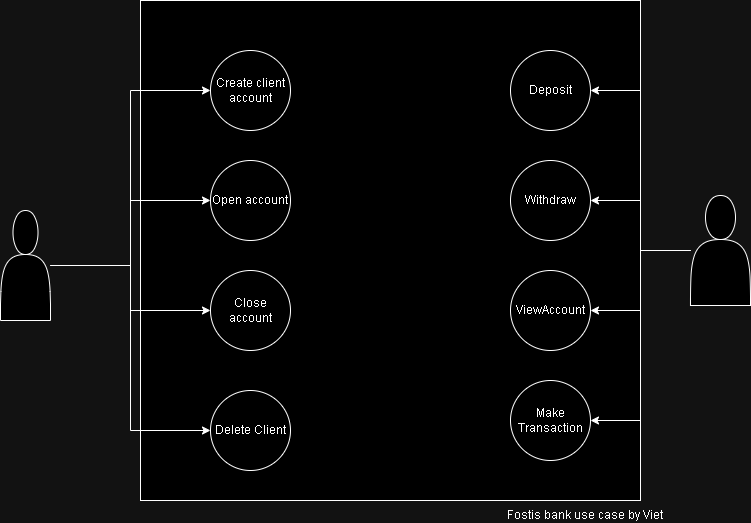

The diagram above was exported from draw.io. Its source (the exported page's mxGraphModel, read from the mxfile embedded in the PNG):
<mxGraphModel dx="872" dy="746" grid="1" gridSize="10" guides="1" tooltips="1" connect="1" arrows="1" fold="1" page="1" pageScale="1" pageWidth="850" pageHeight="1100" math="0" shadow="0">
  <root>
    <mxCell id="0" />
    <mxCell id="1" parent="0" />
    <mxCell id="YRZwBfXiU1NVOLiyAA2w-3" value="" style="whiteSpace=wrap;html=1;aspect=fixed;" vertex="1" parent="1">
      <mxGeometry x="240" y="50" width="500" height="500" as="geometry" />
    </mxCell>
    <mxCell id="YRZwBfXiU1NVOLiyAA2w-12" style="edgeStyle=orthogonalEdgeStyle;rounded=0;orthogonalLoop=1;jettySize=auto;html=1;entryX=0;entryY=0.5;entryDx=0;entryDy=0;" edge="1" parent="1" source="YRZwBfXiU1NVOLiyAA2w-1" target="YRZwBfXiU1NVOLiyAA2w-5">
      <mxGeometry relative="1" as="geometry" />
    </mxCell>
    <mxCell id="YRZwBfXiU1NVOLiyAA2w-13" style="edgeStyle=orthogonalEdgeStyle;rounded=0;orthogonalLoop=1;jettySize=auto;html=1;" edge="1" parent="1" source="YRZwBfXiU1NVOLiyAA2w-1" target="YRZwBfXiU1NVOLiyAA2w-6">
      <mxGeometry relative="1" as="geometry" />
    </mxCell>
    <mxCell id="YRZwBfXiU1NVOLiyAA2w-14" style="edgeStyle=orthogonalEdgeStyle;rounded=0;orthogonalLoop=1;jettySize=auto;html=1;" edge="1" parent="1" source="YRZwBfXiU1NVOLiyAA2w-1" target="YRZwBfXiU1NVOLiyAA2w-11">
      <mxGeometry relative="1" as="geometry" />
    </mxCell>
    <mxCell id="YRZwBfXiU1NVOLiyAA2w-15" style="edgeStyle=orthogonalEdgeStyle;rounded=0;orthogonalLoop=1;jettySize=auto;html=1;entryX=0;entryY=0.5;entryDx=0;entryDy=0;" edge="1" parent="1" source="YRZwBfXiU1NVOLiyAA2w-1" target="YRZwBfXiU1NVOLiyAA2w-4">
      <mxGeometry relative="1" as="geometry" />
    </mxCell>
    <mxCell id="YRZwBfXiU1NVOLiyAA2w-1" value="" style="shape=actor;whiteSpace=wrap;html=1;" vertex="1" parent="1">
      <mxGeometry x="100" y="260" width="50" height="110" as="geometry" />
    </mxCell>
    <mxCell id="YRZwBfXiU1NVOLiyAA2w-20" style="edgeStyle=orthogonalEdgeStyle;rounded=0;orthogonalLoop=1;jettySize=auto;html=1;" edge="1" parent="1" source="YRZwBfXiU1NVOLiyAA2w-2" target="YRZwBfXiU1NVOLiyAA2w-8">
      <mxGeometry relative="1" as="geometry" />
    </mxCell>
    <mxCell id="YRZwBfXiU1NVOLiyAA2w-21" style="edgeStyle=orthogonalEdgeStyle;rounded=0;orthogonalLoop=1;jettySize=auto;html=1;entryX=1;entryY=0.5;entryDx=0;entryDy=0;" edge="1" parent="1" source="YRZwBfXiU1NVOLiyAA2w-2" target="YRZwBfXiU1NVOLiyAA2w-7">
      <mxGeometry relative="1" as="geometry" />
    </mxCell>
    <mxCell id="YRZwBfXiU1NVOLiyAA2w-22" style="edgeStyle=orthogonalEdgeStyle;rounded=0;orthogonalLoop=1;jettySize=auto;html=1;entryX=1;entryY=0.5;entryDx=0;entryDy=0;" edge="1" parent="1" source="YRZwBfXiU1NVOLiyAA2w-2" target="YRZwBfXiU1NVOLiyAA2w-10">
      <mxGeometry relative="1" as="geometry" />
    </mxCell>
    <mxCell id="YRZwBfXiU1NVOLiyAA2w-23" style="edgeStyle=orthogonalEdgeStyle;rounded=0;orthogonalLoop=1;jettySize=auto;html=1;entryX=1;entryY=0.5;entryDx=0;entryDy=0;" edge="1" parent="1" source="YRZwBfXiU1NVOLiyAA2w-2" target="YRZwBfXiU1NVOLiyAA2w-9">
      <mxGeometry relative="1" as="geometry" />
    </mxCell>
    <mxCell id="YRZwBfXiU1NVOLiyAA2w-2" value="" style="shape=actor;whiteSpace=wrap;html=1;" vertex="1" parent="1">
      <mxGeometry x="790" y="245" width="60" height="110" as="geometry" />
    </mxCell>
    <mxCell id="YRZwBfXiU1NVOLiyAA2w-4" value="Delete Client" style="ellipse;whiteSpace=wrap;html=1;aspect=fixed;" vertex="1" parent="1">
      <mxGeometry x="310" y="440" width="80" height="80" as="geometry" />
    </mxCell>
    <mxCell id="YRZwBfXiU1NVOLiyAA2w-5" value="Create client account" style="ellipse;whiteSpace=wrap;html=1;aspect=fixed;" vertex="1" parent="1">
      <mxGeometry x="310" y="100" width="80" height="80" as="geometry" />
    </mxCell>
    <mxCell id="YRZwBfXiU1NVOLiyAA2w-6" value="Open account" style="ellipse;whiteSpace=wrap;html=1;aspect=fixed;" vertex="1" parent="1">
      <mxGeometry x="310" y="210" width="80" height="80" as="geometry" />
    </mxCell>
    <mxCell id="YRZwBfXiU1NVOLiyAA2w-7" value="Deposit" style="ellipse;whiteSpace=wrap;html=1;aspect=fixed;" vertex="1" parent="1">
      <mxGeometry x="610" y="100" width="80" height="80" as="geometry" />
    </mxCell>
    <mxCell id="YRZwBfXiU1NVOLiyAA2w-8" value="Withdraw" style="ellipse;whiteSpace=wrap;html=1;aspect=fixed;" vertex="1" parent="1">
      <mxGeometry x="610" y="210" width="80" height="80" as="geometry" />
    </mxCell>
    <mxCell id="YRZwBfXiU1NVOLiyAA2w-9" value="Make Transaction" style="ellipse;whiteSpace=wrap;html=1;aspect=fixed;" vertex="1" parent="1">
      <mxGeometry x="610" y="430" width="80" height="80" as="geometry" />
    </mxCell>
    <mxCell id="YRZwBfXiU1NVOLiyAA2w-10" value="ViewAccount" style="ellipse;whiteSpace=wrap;html=1;aspect=fixed;" vertex="1" parent="1">
      <mxGeometry x="610" y="320" width="80" height="80" as="geometry" />
    </mxCell>
    <mxCell id="YRZwBfXiU1NVOLiyAA2w-11" value="Close account" style="ellipse;whiteSpace=wrap;html=1;aspect=fixed;" vertex="1" parent="1">
      <mxGeometry x="310" y="320" width="80" height="80" as="geometry" />
    </mxCell>
    <mxCell id="YRZwBfXiU1NVOLiyAA2w-27" value="Fostis bank use case by Viet" style="text;html=1;strokeColor=none;fillColor=none;align=center;verticalAlign=middle;whiteSpace=wrap;rounded=0;" vertex="1" parent="1">
      <mxGeometry x="600" y="560" width="170" height="10" as="geometry" />
    </mxCell>
  </root>
</mxGraphModel>